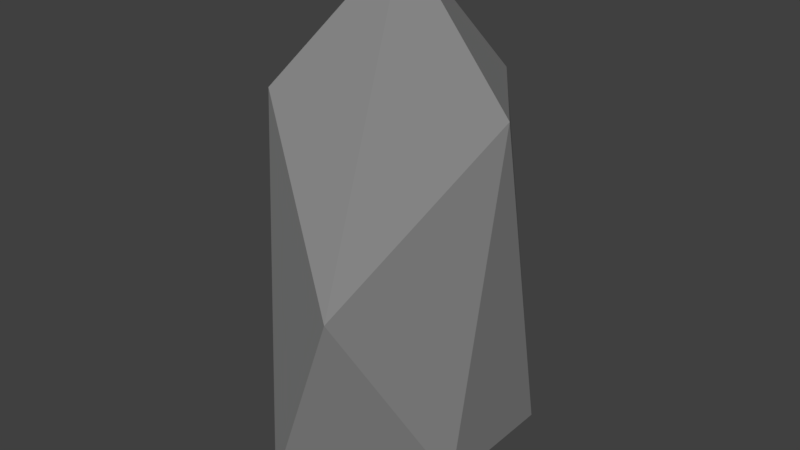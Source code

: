 # Source: Rock3.blend  (saved by Blender 2.78.0; exported with 4.5.12 LTS)
import bpy
from mathutils import Matrix  # noqa: F401  (used for matrix-valued properties, if any)

bpy.ops.wm.read_factory_settings(use_empty=True)
scene = bpy.context.scene
scene.name = 'Scene'

# ---- collections
col_collection_1 = bpy.data.collections.new('Collection 1'); scene.collection.children.link(col_collection_1)

# ---- materials (node trees are filled in below, after node groups)
mat_rock = bpy.data.materials.new('Rock')
mat_rock.alpha_threshold = 0.0
mat_rock.use_transparent_shadow = False
mat_rock.diffuse_color = (0.233, 0.233, 0.233, 1.0)
mat_rock.roughness = 0.5
mat_rock.line_color = (0.0, 0.0, 0.0, 1.0)

# ---- material node trees

# ---- world
world_world = bpy.data.worlds.new('World'); scene.world = world_world
world_world.color = (0.05088, 0.05088, 0.05088)
world_world.use_sun_shadow = False
world_world.sun_shadow_jitter_overblur = 0.0
world_world.cycles.sampling_method = 'MANUAL'

# ---- meshes
me_icosphere_001 = bpy.data.meshes.new('Icosphere.001')
me_icosphere_001.from_pydata([(0.0, 0.4838, -1.611), (0.7236, -0.0419, -1.379), (-0.2764, -0.8506, -1.379), (-0.8944, 0.4838, -1.379), (-0.2764, 1.334, -1.379), (0.7236, 1.01, -1.379), (0.2764, -0.8506, 0.1764), (-0.7236, -0.2824, 1.403), (-0.7236, 0.769, 1.403), (0.2764, 1.094, 1.403), (0.8944, 0.2433, 1.403), (-0.1742, 0.4838, 2.38)], [], [(0, 1, 2), (1, 0, 5), (0, 2, 3), (0, 3, 4), (0, 4, 5), (1, 5, 10), (2, 1, 6), (3, 2, 7), (4, 3, 8), (5, 4, 9), (1, 10, 6), (2, 6, 7), (3, 7, 8), (4, 8, 9), (5, 9, 10), (6, 10, 11), (7, 6, 11), (8, 7, 11), (9, 8, 11), (10, 9, 11)])
me_icosphere_001.materials.append(mat_rock)
me_icosphere_001.use_remesh_preserve_volume = False
me_icosphere_001.use_remesh_preserve_attributes = False
me_icosphere_001.use_mirror_vertex_groups = False
me_icosphere_001.update()

# ---- objects
ob_icosphere = bpy.data.objects.new('Icosphere', me_icosphere_001)

# ---- transforms, parenting, visibility, modifiers, constraints
ob_icosphere.location = (0.129, -0.357, -0.1686)
ob_icosphere.scale = (5.49, 5.49, 5.49)
ob_icosphere.lineart.crease_threshold = 0.0

# ---- collection membership
col_collection_1.objects.link(ob_icosphere)

# ---- scene / render settings (as saved in the file)
scene.frame_start = 1; scene.frame_end = 250; scene.frame_set(1)
scene.render.engine = 'BLENDER_EEVEE_NEXT'
scene.render.resolution_percentage = 50
scene.render.dither_intensity = 0.0
scene.cycles.use_denoising = False
scene.cycles.samples = 128
scene.cycles.sampling_pattern = 'TABULATED_SOBOL'
scene.cycles.light_sampling_threshold = 0.0
scene.cycles.use_adaptive_sampling = False
scene.cycles.use_light_tree = False
scene.cycles.blur_glossy = 0.0
scene.cycles.sample_clamp_indirect = 0.0
scene.view_settings.view_transform = 'Standard'
bpy.context.view_layer.update()

# ---- added for rendering (the .blend has no active camera and no usable light): camera, sun
cam_auto = bpy.data.cameras.new('AutoCamera')
cam_auto.lens = 50.0
cam_auto.sensor_width = 36.0
cam_auto.clip_end = 1000.0
ob_auto_camera = bpy.data.objects.new('AutoCamera', cam_auto)
scene.collection.objects.link(ob_auto_camera)
ob_auto_camera.location = (24.9641, -28.8309, 21.8092)
ob_auto_camera.rotation_euler = (1.09748, -7.21219e-08, 0.694738)
scene.camera = ob_auto_camera
light_auto_sun = bpy.data.lights.new('AutoSun', 'SUN')
light_auto_sun.energy = 3.0
light_auto_sun.angle = 0.0523599
ob_auto_sun = bpy.data.objects.new('AutoSun', light_auto_sun)
scene.collection.objects.link(ob_auto_sun)
ob_auto_sun.rotation_euler = (0.872665, 0.174533, 0.523599)
bpy.context.view_layer.update()
